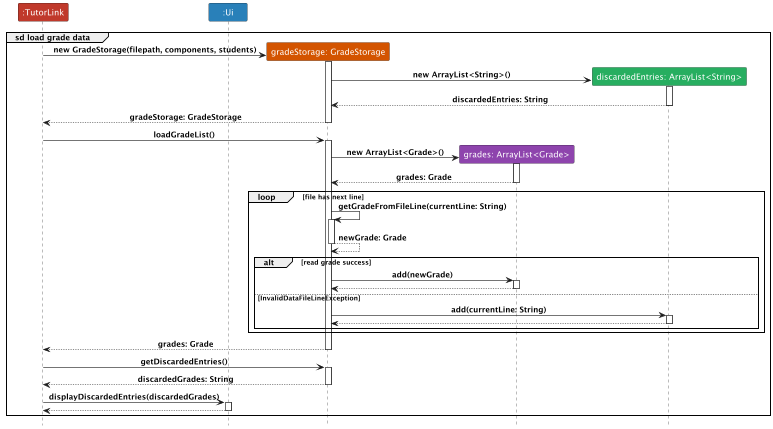

The diagram above was rendered by PlantUML. Its source (embedded in the PNG):
@startuml

!include Style.puml
participant ":TutorLink" as TL LOGIC_COLOR_5
participant ":Ui" as UI LOGIC_COLOR_6

participant "gradeStorage: GradeStorage" as GS LOGIC_COLOR_4
participant "grades: ArrayList<Grade>" as AL LOGIC_COLOR_3
participant "discardedEntries: ArrayList<String>" as DE LOGIC_COLOR_7

group sd load grade data

create GS
TL -> GS: new GradeStorage(filepath, components, students)
activate GS
create DE
GS -> DE: new ArrayList<String>()
activate DE
GS <-- DE: discardedEntries: String
deactivate DE
TL <-- GS: gradeStorage: GradeStorage
deactivate GS

TL -> GS: loadGradeList()
activate GS

create AL
GS -> AL: new ArrayList<Grade>()
activate AL
GS <-- AL: grades: Grade
deactivate AL

loop file has next line
    GS -> GS: getGradeFromFileLine(currentLine: String)
    activate GS
    GS --> GS: newGrade: Grade
    deactivate GS

    alt read grade success
        GS -> AL: add(newGrade)
        activate AL
        GS <-- AL
        deactivate AL
    else InvalidDataFileLineException
        GS -> DE: add(currentLine: String)
        activate DE
        GS <-- DE
        deactivate DE
    end

end

TL <-- GS: grades: Grade
deactivate GS

TL -> GS: getDiscardedEntries()
activate GS
TL <-- GS: discardedGrades: String
deactivate GS

TL -> UI: displayDiscardedEntries(discardedGrades)
activate UI
TL <-- UI
deactivate UI

end

@enduml